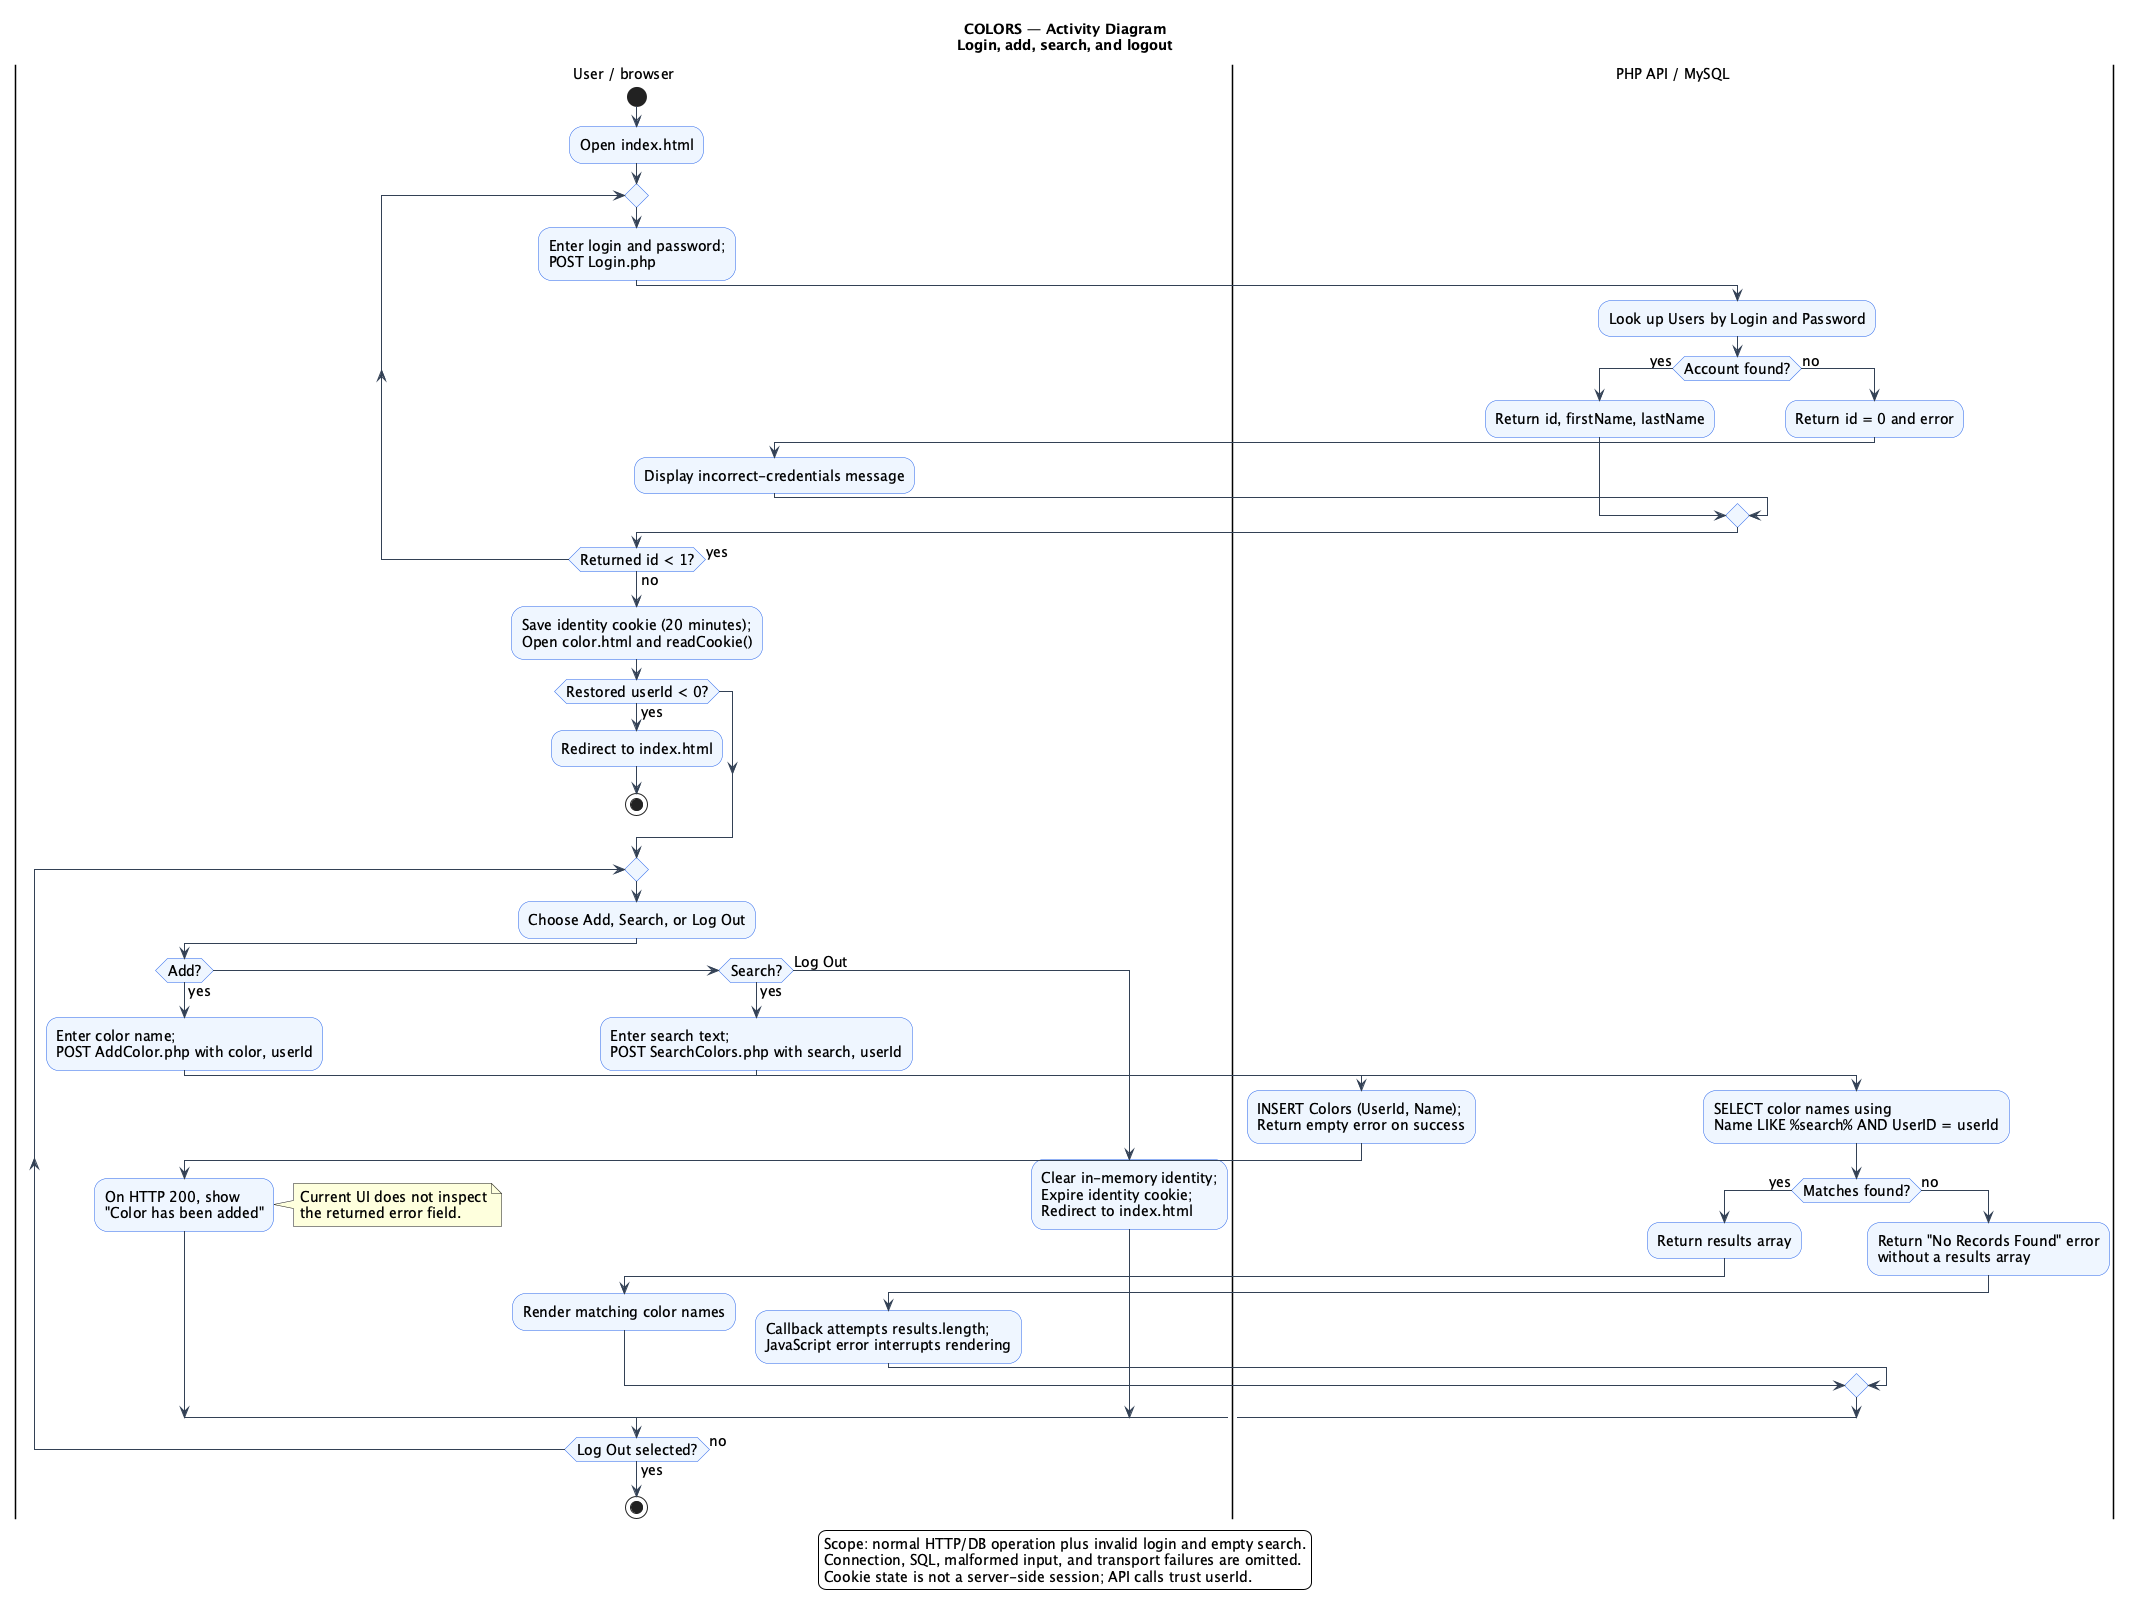

The diagram above was rendered by PlantUML. Its source (embedded in the PNG):
@startuml
skinparam backgroundColor white
skinparam shadowing false
skinparam defaultFontName SansSerif
skinparam defaultFontSize 14
skinparam activityBackgroundColor #EFF6FF
skinparam activityBorderColor #2563EB
skinparam ArrowColor #334155
title COLORS — Activity Diagram\nLogin, add, search, and logout
|User / browser|
start
:Open index.html;
repeat
  :Enter login and password;\nPOST Login.php;
  |PHP API / MySQL|
  :Look up Users by Login and Password;
  if (Account found?) then (yes)
    :Return id, firstName, lastName;
  else (no)
    :Return id = 0 and error;
    |User / browser|
    :Display incorrect-credentials message;
  endif
  |User / browser|
repeat while (Returned id < 1?) is (yes) not (no)
:Save identity cookie (20 minutes);\nOpen color.html and readCookie();
if (Restored userId < 0?) then (yes)
  :Redirect to index.html;
  stop
endif
repeat
  :Choose Add, Search, or Log Out;
  if (Add?) then (yes)
    :Enter color name;\nPOST AddColor.php with color, userId;
    |PHP API / MySQL|
    :INSERT Colors (UserId, Name);\nReturn empty error on success;
    |User / browser|
    :On HTTP 200, show\n"Color has been added";
    note right
      Current UI does not inspect
      the returned error field.
    end note
  elseif (Search?) then (yes)
    :Enter search text;\nPOST SearchColors.php with search, userId;
    |PHP API / MySQL|
    :SELECT color names using\nName LIKE %search% AND UserID = userId;
    if (Matches found?) then (yes)
      :Return results array;
      |User / browser|
      :Render matching color names;
    else (no)
      |PHP API / MySQL|
      :Return "No Records Found" error\nwithout a results array;
      |User / browser|
      :Callback attempts results.length;\nJavaScript error interrupts rendering;
    endif
  else (Log Out)
    :Clear in-memory identity;\nExpire identity cookie;\nRedirect to index.html;
  endif
repeat while (Log Out selected?) is (no) not (yes)
stop
legend bottom
Scope: normal HTTP/DB operation plus invalid login and empty search.
Connection, SQL, malformed input, and transport failures are omitted.
Cookie state is not a server-side session; API calls trust userId.
endlegend
@enduml